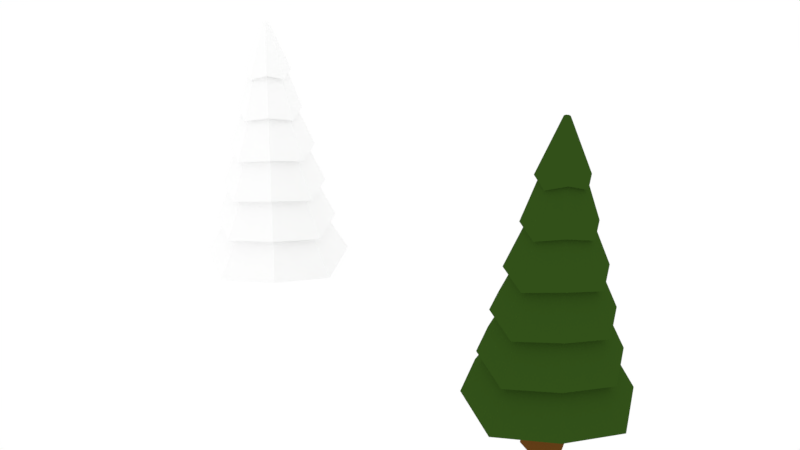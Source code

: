 # Source: Arvore_3.blend  (saved by Blender 2.78.0; exported with 4.5.12 LTS)
import bpy
from mathutils import Matrix  # noqa: F401  (used for matrix-valued properties, if any)

bpy.ops.wm.read_factory_settings(use_empty=True)
scene = bpy.context.scene
scene.name = 'Scene'

# ---- collections
col_collection_1 = bpy.data.collections.new('Collection 1'); scene.collection.children.link(col_collection_1)

# ---- materials (node trees are filled in below, after node groups)
mat_material_002 = bpy.data.materials.new('Material.002')
mat_material_002.alpha_threshold = 0.0
mat_material_002.diffuse_color = (0.1413, 0.05448, 0.009721, 1.0)
mat_material_002.roughness = 0.5
mat_material_001 = bpy.data.materials.new('Material.001')
mat_material_001.alpha_threshold = 0.0
mat_material_001.diffuse_color = (0.03146, 0.08001, 0.01001, 1.0)
mat_material_001.roughness = 0.5
mat_material_003 = bpy.data.materials.new('Material.003')
mat_material_003.alpha_threshold = 0.0
mat_material_003.diffuse_color = (1.0, 1.0, 1.0, 1.0)
mat_material_003.roughness = 0.5

# ---- material node trees
mat_material_002.use_nodes = True; mat_material_002.node_tree.nodes.clear()
_N = mat_material_002.node_tree.nodes; _L = mat_material_002.node_tree.links
n0 = _N.new('ShaderNodeOutputMaterial'); n0.name = 'Material Output'; n0.location = (300, 300)
n1 = _N.new('ShaderNodeBsdfDiffuse'); n1.name = 'Diffuse BSDF'; n1.location = (10, 300)
n1.inputs[0].default_value = (0.1424, 0.05483, 0.009951, 1.0)
_L.new(n1.outputs[0], n0.inputs[0])
n0.is_active_output = True
mat_material_001.use_nodes = True; mat_material_001.node_tree.nodes.clear()
_N = mat_material_001.node_tree.nodes; _L = mat_material_001.node_tree.links
n0 = _N.new('ShaderNodeOutputMaterial'); n0.name = 'Material Output'; n0.location = (300, 300)
n1 = _N.new('ShaderNodeBsdfDiffuse'); n1.name = 'Diffuse BSDF'; n1.location = (10, 300)
n1.inputs[0].default_value = (0.0319, 0.08022, 0.009721, 1.0)
_L.new(n1.outputs[0], n0.inputs[0])
n0.is_active_output = True
mat_material_003.use_nodes = True; mat_material_003.node_tree.nodes.clear()
_N = mat_material_003.node_tree.nodes; _L = mat_material_003.node_tree.links
n0 = _N.new('ShaderNodeOutputMaterial'); n0.name = 'Material Output'; n0.location = (300, 300)
n1 = _N.new('ShaderNodeBsdfDiffuse'); n1.name = 'Diffuse BSDF'; n1.location = (10, 300)
n1.inputs[0].default_value = (1.0, 1.0, 1.0, 1.0)
_L.new(n1.outputs[0], n0.inputs[0])
n0.is_active_output = True

# ---- world
world_world = bpy.data.worlds.new('World'); scene.world = world_world
world_world.use_nodes = True; world_world.node_tree.nodes.clear()
_N = world_world.node_tree.nodes; _L = world_world.node_tree.links
n0 = _N.new('ShaderNodeOutputWorld'); n0.name = 'World Output'; n0.location = (300, 300)
n1 = _N.new('ShaderNodeBackground'); n1.name = 'Background'; n1.location = (10, 300)
n1.inputs[0].default_value = (1.0, 1.0, 1.0, 1.0)
_L.new(n1.outputs[0], n0.inputs[0])
n0.is_active_output = True
world_world.use_sun_shadow = False
world_world.sun_shadow_jitter_overblur = 0.0
world_world.cycles.sampling_method = 'MANUAL'

# ---- meshes
me_cylinder_010 = bpy.data.meshes.new('Cylinder.010')
me_cylinder_010.from_pydata([(0.0, 1.0, -1.0), (0.0, 1.0, 1.0), (0.7071, 0.7071, -1.0), (0.7071, 0.7071, 1.0), (1.0, -4.371e-08, -1.0), (1.0, -4.371e-08, 1.0), (0.7071, -0.7071, -1.0), (0.7071, -0.7071, 1.0), (-8.742e-08, -1.0, -1.0), (-8.742e-08, -1.0, 1.0), (-0.7071, -0.7071, -1.0), (-0.7071, -0.7071, 1.0), (-1.0, 1.192e-08, -1.0), (-1.0, 1.192e-08, 1.0), (-0.7071, 0.7071, -1.0), (-0.7071, 0.7071, 1.0), (-1.327e-09, 0.8219, -0.09178), (0.5812, 0.5812, -0.09178), (0.8219, -3.46e-08, -0.09178), (0.5812, -0.5812, -0.09178), (-7.318e-08, -0.8219, -0.09178), (-0.5812, -0.5812, -0.09178), (-0.8219, 1.113e-08, -0.09178), (-0.5812, 0.5812, -0.09178)], [], [(16, 1, 3, 17), (17, 3, 5, 18), (18, 5, 7, 19), (19, 7, 9, 20), (20, 9, 11, 21), (21, 11, 13, 22), (3, 1, 15, 13, 11, 9, 7, 5), (22, 13, 15, 23), (23, 15, 1, 16), (0, 2, 4, 6, 8, 10, 12, 14), (14, 23, 16, 0), (12, 22, 23, 14), (10, 21, 22, 12), (8, 20, 21, 10), (6, 19, 20, 8), (4, 18, 19, 6), (2, 17, 18, 4), (0, 16, 17, 2)])
me_cylinder_010.materials.append(mat_material_002)
me_cylinder_010.use_remesh_preserve_volume = False
me_cylinder_010.use_remesh_preserve_attributes = False
me_cylinder_010.use_mirror_vertex_groups = False
me_cylinder_010.update()
me_cylinder_009 = bpy.data.meshes.new('Cylinder.009')
me_cylinder_009.from_pydata([(3.623e-09, 1.151, -1.0), (-1.229e-09, 0.0587, 4.086), (0.8136, 0.8136, -1.0), (0.04151, 0.04151, 4.086), (1.151, -5.151e-08, -1.0), (0.0587, -2.009e-09, 4.086), (0.8136, -0.8136, -1.0), (0.04151, -0.04151, 4.086), (-9.697e-08, -1.151, -1.0), (-6.36e-09, -0.0587, 4.086), (-0.8136, -0.8136, -1.0), (-0.04151, -0.04151, 4.086), (-1.151, 1.251e-08, -1.0), (-0.0587, 1.256e-09, 4.086), (-0.8136, 0.8136, -1.0), (-0.04151, 0.04151, 4.086), (2.907e-09, 0.9849, -0.1523), (2.192e-09, 0.8192, 0.6953), (1.477e-09, 0.6534, 1.543), (7.619e-10, 0.4877, 2.391), (4.671e-11, 0.322, 3.238), (0.2277, 0.2277, 3.238), (0.3449, 0.3449, 2.391), (0.462, 0.462, 1.543), (0.5792, 0.5792, 0.6953), (0.6964, 0.6964, -0.1523), (0.322, -1.106e-08, 3.238), (0.4877, -1.915e-08, 2.391), (0.6534, -2.724e-08, 1.543), (0.8192, -3.533e-08, 0.6953), (0.9849, -4.342e-08, -0.1523), (0.2277, -0.2277, 3.238), (0.3449, -0.3449, 2.391), (0.462, -0.462, 1.543), (0.5792, -0.5792, 0.6953), (0.6964, -0.6964, -0.1523), (-2.81e-08, -0.322, 3.238), (-4.187e-08, -0.4877, 2.391), (-5.565e-08, -0.6534, 1.543), (-6.942e-08, -0.8192, 0.6953), (-8.32e-08, -0.9849, -0.1523), (-0.2277, -0.2277, 3.238), (-0.3449, -0.3449, 2.391), (-0.462, -0.462, 1.543), (-0.5792, -0.5792, 0.6953), (-0.6964, -0.6964, -0.1523), (-0.322, 6.856e-09, 3.238), (-0.4877, 7.987e-09, 2.391), (-0.6534, 9.119e-09, 1.543), (-0.8192, 1.025e-08, 0.6953), (-0.9849, 1.138e-08, -0.1523), (-0.2277, 0.2277, 3.238), (-0.3449, 0.3449, 2.391), (-0.462, 0.462, 1.543), (-0.5792, 0.5792, 0.6953), (-0.6964, 0.6964, -0.1523), (1.34e-09, 0.5057, 2.955), (0.3362, 0.3362, 3.076), (0.5057, -1.721e-08, 2.955), (0.3362, -0.3362, 3.076), (-4.287e-08, -0.5057, 2.955), (-0.3362, -0.3362, 3.076), (-0.5057, 1.093e-08, 2.955), (-0.3362, 0.3362, 3.076), (5.736e-09, 0.7136, 2.108), (0.4744, 0.4744, 2.228), (0.7136, -3.033e-08, 2.108), (0.4744, -0.4744, 2.228), (-5.665e-08, -0.7136, 2.108), (-0.4744, -0.4744, 2.228), (-0.7136, 9.376e-09, 2.108), (-0.4744, 0.4744, 2.228), (1.43e-08, 0.9717, 1.26), (0.646, 0.646, 1.38), (0.9717, -4.117e-08, 1.26), (0.646, -0.646, 1.38), (-7.065e-08, -0.9717, 1.26), (-0.646, -0.646, 1.38), (-0.9717, 1.289e-08, 1.26), (-0.646, 0.646, 1.38), (2.211e-08, 1.18, 0.4124), (0.7845, 0.7845, 0.5328), (1.18, -5.303e-08, 0.4124), (0.7845, -0.7845, 0.5328), (-8.105e-08, -1.18, 0.4124), (-0.7845, -0.7845, 0.5328), (-1.18, 1.262e-08, 0.4124), (-0.7845, 0.7845, 0.5328), (1.579e-08, 1.393, -0.4353), (0.9259, 0.9259, -0.3148), (1.393, -6.334e-08, -0.4353), (0.9259, -0.9259, -0.3148), (-1.06e-07, -1.393, -0.4353), (-0.9259, -0.9259, -0.3148), (-1.393, 1.414e-08, -0.4353), (-0.9259, 0.9259, -0.3148), (1.109, 1.109, -1.162), (1.668, -8.019e-08, -1.283), (1.109, -1.109, -1.162), (-1.377e-07, -1.668, -1.283), (-1.109, -1.109, -1.162), (-1.668, 1.262e-08, -1.283), (-1.109, 1.109, -1.162), (8.094e-09, 1.668, -1.283)], [], [(56, 1, 3, 57), (57, 3, 5, 58), (58, 5, 7, 59), (59, 7, 9, 60), (60, 9, 11, 61), (61, 11, 13, 62), (3, 1, 15, 13, 11, 9, 7, 5), (62, 13, 15, 63), (63, 15, 1, 56), (0, 2, 4, 6, 8, 10, 12, 14), (102, 55, 16, 103), (95, 54, 17, 88), (87, 53, 18, 80), (79, 52, 19, 72), (71, 51, 20, 64), (101, 50, 55, 102), (94, 49, 54, 95), (86, 48, 53, 87), (78, 47, 52, 79), (70, 46, 51, 71), (100, 45, 50, 101), (93, 44, 49, 94), (85, 43, 48, 86), (77, 42, 47, 78), (69, 41, 46, 70), (99, 40, 45, 100), (92, 39, 44, 93), (84, 38, 43, 85), (76, 37, 42, 77), (68, 36, 41, 69), (98, 35, 40, 99), (91, 34, 39, 92), (83, 33, 38, 84), (75, 32, 37, 76), (67, 31, 36, 68), (97, 30, 35, 98), (90, 29, 34, 91), (82, 28, 33, 83), (74, 27, 32, 75), (66, 26, 31, 67), (96, 25, 30, 97), (89, 24, 29, 90), (81, 23, 28, 82), (73, 22, 27, 74), (65, 21, 26, 66), (103, 16, 25, 96), (88, 17, 24, 89), (80, 18, 23, 81), (72, 19, 22, 73), (64, 20, 21, 65), (51, 63, 56, 20), (46, 62, 63, 51), (41, 61, 62, 46), (36, 60, 61, 41), (31, 59, 60, 36), (26, 58, 59, 31), (21, 57, 58, 26), (20, 56, 57, 21), (19, 64, 65, 22), (22, 65, 66, 27), (27, 66, 67, 32), (32, 67, 68, 37), (37, 68, 69, 42), (42, 69, 70, 47), (47, 70, 71, 52), (52, 71, 64, 19), (18, 72, 73, 23), (23, 73, 74, 28), (28, 74, 75, 33), (33, 75, 76, 38), (38, 76, 77, 43), (43, 77, 78, 48), (48, 78, 79, 53), (53, 79, 72, 18), (17, 80, 81, 24), (24, 81, 82, 29), (29, 82, 83, 34), (34, 83, 84, 39), (39, 84, 85, 44), (44, 85, 86, 49), (49, 86, 87, 54), (54, 87, 80, 17), (16, 88, 89, 25), (25, 89, 90, 30), (30, 90, 91, 35), (35, 91, 92, 40), (40, 92, 93, 45), (45, 93, 94, 50), (50, 94, 95, 55), (55, 95, 88, 16), (0, 103, 96, 2), (2, 96, 97, 4), (4, 97, 98, 6), (6, 98, 99, 8), (8, 99, 100, 10), (10, 100, 101, 12), (12, 101, 102, 14), (14, 102, 103, 0)])
me_cylinder_009.materials.append(mat_material_001)
me_cylinder_009.use_remesh_preserve_volume = False
me_cylinder_009.use_remesh_preserve_attributes = False
me_cylinder_009.use_mirror_vertex_groups = False
me_cylinder_009.update()
me_cylinder_008 = bpy.data.meshes.new('Cylinder.008')
me_cylinder_008.from_pydata([(3.623e-09, 1.151, -1.0), (-1.229e-09, 0.0587, 4.086), (0.8136, 0.8136, -1.0), (0.04151, 0.04151, 4.086), (1.151, -5.151e-08, -1.0), (0.0587, -2.009e-09, 4.086), (0.8136, -0.8136, -1.0), (0.04151, -0.04151, 4.086), (-9.697e-08, -1.151, -1.0), (-6.36e-09, -0.0587, 4.086), (-0.8136, -0.8136, -1.0), (-0.04151, -0.04151, 4.086), (-1.151, 1.251e-08, -1.0), (-0.0587, 1.256e-09, 4.086), (-0.8136, 0.8136, -1.0), (-0.04151, 0.04151, 4.086), (2.907e-09, 0.9849, -0.1523), (2.192e-09, 0.8192, 0.6953), (1.477e-09, 0.6534, 1.543), (7.619e-10, 0.4877, 2.391), (4.671e-11, 0.322, 3.238), (0.2277, 0.2277, 3.238), (0.3449, 0.3449, 2.391), (0.462, 0.462, 1.543), (0.5792, 0.5792, 0.6953), (0.6964, 0.6964, -0.1523), (0.322, -1.106e-08, 3.238), (0.4877, -1.915e-08, 2.391), (0.6534, -2.724e-08, 1.543), (0.8192, -3.533e-08, 0.6953), (0.9849, -4.342e-08, -0.1523), (0.2277, -0.2277, 3.238), (0.3449, -0.3449, 2.391), (0.462, -0.462, 1.543), (0.5792, -0.5792, 0.6953), (0.6964, -0.6964, -0.1523), (-2.81e-08, -0.322, 3.238), (-4.187e-08, -0.4877, 2.391), (-5.565e-08, -0.6534, 1.543), (-6.942e-08, -0.8192, 0.6953), (-8.32e-08, -0.9849, -0.1523), (-0.2277, -0.2277, 3.238), (-0.3449, -0.3449, 2.391), (-0.462, -0.462, 1.543), (-0.5792, -0.5792, 0.6953), (-0.6964, -0.6964, -0.1523), (-0.322, 6.856e-09, 3.238), (-0.4877, 7.987e-09, 2.391), (-0.6534, 9.119e-09, 1.543), (-0.8192, 1.025e-08, 0.6953), (-0.9849, 1.138e-08, -0.1523), (-0.2277, 0.2277, 3.238), (-0.3449, 0.3449, 2.391), (-0.462, 0.462, 1.543), (-0.5792, 0.5792, 0.6953), (-0.6964, 0.6964, -0.1523), (1.34e-09, 0.5057, 2.955), (0.3362, 0.3362, 3.076), (0.5057, -1.721e-08, 2.955), (0.3362, -0.3362, 3.076), (-4.287e-08, -0.5057, 2.955), (-0.3362, -0.3362, 3.076), (-0.5057, 1.093e-08, 2.955), (-0.3362, 0.3362, 3.076), (5.736e-09, 0.7136, 2.108), (0.4744, 0.4744, 2.228), (0.7136, -3.033e-08, 2.108), (0.4744, -0.4744, 2.228), (-5.665e-08, -0.7136, 2.108), (-0.4744, -0.4744, 2.228), (-0.7136, 9.376e-09, 2.108), (-0.4744, 0.4744, 2.228), (1.43e-08, 0.9717, 1.26), (0.646, 0.646, 1.38), (0.9717, -4.117e-08, 1.26), (0.646, -0.646, 1.38), (-7.065e-08, -0.9717, 1.26), (-0.646, -0.646, 1.38), (-0.9717, 1.289e-08, 1.26), (-0.646, 0.646, 1.38), (2.211e-08, 1.18, 0.4124), (0.7845, 0.7845, 0.5328), (1.18, -5.303e-08, 0.4124), (0.7845, -0.7845, 0.5328), (-8.105e-08, -1.18, 0.4124), (-0.7845, -0.7845, 0.5328), (-1.18, 1.262e-08, 0.4124), (-0.7845, 0.7845, 0.5328), (1.579e-08, 1.393, -0.4353), (0.9259, 0.9259, -0.3148), (1.393, -6.334e-08, -0.4353), (0.9259, -0.9259, -0.3148), (-1.06e-07, -1.393, -0.4353), (-0.9259, -0.9259, -0.3148), (-1.393, 1.414e-08, -0.4353), (-0.9259, 0.9259, -0.3148), (1.109, 1.109, -1.162), (1.668, -8.019e-08, -1.283), (1.109, -1.109, -1.162), (-1.377e-07, -1.668, -1.283), (-1.109, -1.109, -1.162), (-1.668, 1.262e-08, -1.283), (-1.109, 1.109, -1.162), (8.094e-09, 1.668, -1.283)], [], [(56, 1, 3, 57), (57, 3, 5, 58), (58, 5, 7, 59), (59, 7, 9, 60), (60, 9, 11, 61), (61, 11, 13, 62), (3, 1, 15, 13, 11, 9, 7, 5), (62, 13, 15, 63), (63, 15, 1, 56), (0, 2, 4, 6, 8, 10, 12, 14), (102, 55, 16, 103), (95, 54, 17, 88), (87, 53, 18, 80), (79, 52, 19, 72), (71, 51, 20, 64), (101, 50, 55, 102), (94, 49, 54, 95), (86, 48, 53, 87), (78, 47, 52, 79), (70, 46, 51, 71), (100, 45, 50, 101), (93, 44, 49, 94), (85, 43, 48, 86), (77, 42, 47, 78), (69, 41, 46, 70), (99, 40, 45, 100), (92, 39, 44, 93), (84, 38, 43, 85), (76, 37, 42, 77), (68, 36, 41, 69), (98, 35, 40, 99), (91, 34, 39, 92), (83, 33, 38, 84), (75, 32, 37, 76), (67, 31, 36, 68), (97, 30, 35, 98), (90, 29, 34, 91), (82, 28, 33, 83), (74, 27, 32, 75), (66, 26, 31, 67), (96, 25, 30, 97), (89, 24, 29, 90), (81, 23, 28, 82), (73, 22, 27, 74), (65, 21, 26, 66), (103, 16, 25, 96), (88, 17, 24, 89), (80, 18, 23, 81), (72, 19, 22, 73), (64, 20, 21, 65), (51, 63, 56, 20), (46, 62, 63, 51), (41, 61, 62, 46), (36, 60, 61, 41), (31, 59, 60, 36), (26, 58, 59, 31), (21, 57, 58, 26), (20, 56, 57, 21), (19, 64, 65, 22), (22, 65, 66, 27), (27, 66, 67, 32), (32, 67, 68, 37), (37, 68, 69, 42), (42, 69, 70, 47), (47, 70, 71, 52), (52, 71, 64, 19), (18, 72, 73, 23), (23, 73, 74, 28), (28, 74, 75, 33), (33, 75, 76, 38), (38, 76, 77, 43), (43, 77, 78, 48), (48, 78, 79, 53), (53, 79, 72, 18), (17, 80, 81, 24), (24, 81, 82, 29), (29, 82, 83, 34), (34, 83, 84, 39), (39, 84, 85, 44), (44, 85, 86, 49), (49, 86, 87, 54), (54, 87, 80, 17), (16, 88, 89, 25), (25, 89, 90, 30), (30, 90, 91, 35), (35, 91, 92, 40), (40, 92, 93, 45), (45, 93, 94, 50), (50, 94, 95, 55), (55, 95, 88, 16), (0, 103, 96, 2), (2, 96, 97, 4), (4, 97, 98, 6), (6, 98, 99, 8), (8, 99, 100, 10), (10, 100, 101, 12), (12, 101, 102, 14), (14, 102, 103, 0)])
me_cylinder_008.materials.append(mat_material_003)
me_cylinder_008.materials.append(None)
me_cylinder_008.use_remesh_preserve_volume = False
me_cylinder_008.use_remesh_preserve_attributes = False
me_cylinder_008.use_mirror_vertex_groups = False
me_cylinder_008.update()

# ---- objects
ob_cylinder_007 = bpy.data.objects.new('Cylinder.007', me_cylinder_010)
ob_cylinder_006 = bpy.data.objects.new('Cylinder.006', me_cylinder_009)
ob_cylinder_005 = bpy.data.objects.new('Cylinder.005', me_cylinder_008)

# ---- transforms, parenting, visibility, modifiers, constraints
ob_cylinder_007.location = (4.487, -0.6512, 1.237)
ob_cylinder_007.rotation_euler = (0.0, -0.0, -1.621)
ob_cylinder_007.scale = (0.4201, 0.4201, 0.7399)
ob_cylinder_007.lineart.crease_threshold = 0.0
ob_cylinder_006.location = (4.488, -0.6254, 2.824)
ob_cylinder_006.rotation_euler = (0.0, -0.0, -1.621)
ob_cylinder_006.lineart.crease_threshold = 0.0
ob_cylinder_005.location = (-2.718, -0.2532, 3.025)
ob_cylinder_005.rotation_euler = (0.0, -0.0, -1.621)
ob_cylinder_005.scale = (0.9673, 0.9673, 0.9673)
ob_cylinder_005.lineart.crease_threshold = 0.0

# ---- collection membership
col_collection_1.objects.link(ob_cylinder_007)
col_collection_1.objects.link(ob_cylinder_006)
col_collection_1.objects.link(ob_cylinder_005)

# ---- scene / render settings (as saved in the file)
scene.frame_start = 1; scene.frame_end = 250; scene.frame_set(1)
scene.render.engine = 'CYCLES'
scene.render.resolution_percentage = 50
scene.render.dither_intensity = 0.0
scene.cycles.use_denoising = False
scene.cycles.samples = 200
scene.cycles.sampling_pattern = 'TABULATED_SOBOL'
scene.cycles.light_sampling_threshold = 0.0
scene.cycles.use_adaptive_sampling = False
scene.cycles.use_light_tree = False
scene.cycles.blur_glossy = 0.0
scene.cycles.sample_clamp_indirect = 0.0
scene.view_settings.view_transform = 'Standard'
bpy.context.view_layer.update()

# ---- added for rendering (the .blend has no active camera): camera
cam_auto = bpy.data.cameras.new('AutoCamera')
cam_auto.lens = 50.0
cam_auto.sensor_width = 36.0
cam_auto.clip_end = 1000.0
ob_auto_camera = bpy.data.objects.new('AutoCamera', cam_auto)
scene.collection.objects.link(ob_auto_camera)
ob_auto_camera.location = (12.9756, -14.9422, 13.3871)
ob_auto_camera.rotation_euler = (1.09748, -7.21219e-08, 0.694738)
scene.camera = ob_auto_camera
bpy.context.view_layer.update()
